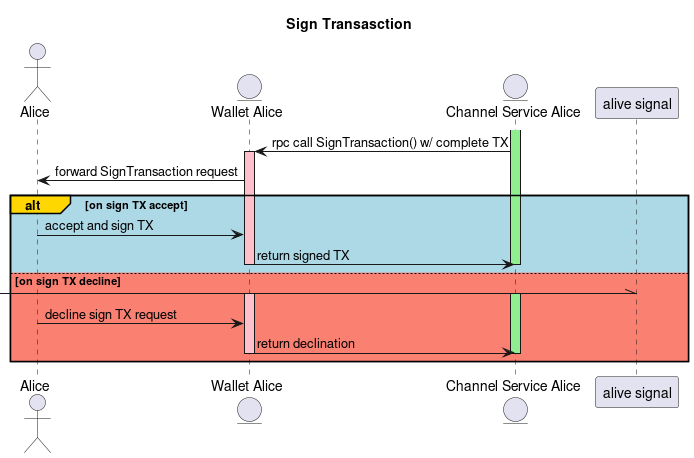

The diagram above was rendered by PlantUML. Its source (embedded in the PNG):
@startuml
actor Alice as A
entity "Wallet Alice" as WA
entity "Channel Service Alice" as CSA

title Sign Transasction

activate CSA #lightgreen
CSA -> WA : rpc call SignTransaction() w/ complete TX
activate WA #pink
WA -> A : forward SignTransaction request
alt#gold #lightblue on sign TX accept
  A -> WA : accept and sign TX
  WA -> CSA : return signed TX
  deactivate WA
  deactivate CSA
else #salmon on sign TX decline
  [-\\ "alive signal"
  activate WA #pink
  activate CSA #lightgreen
  A -> WA : decline sign TX request
  WA -> CSA : return declination
  deactivate WA
  deactivate CSA
end

@enduml